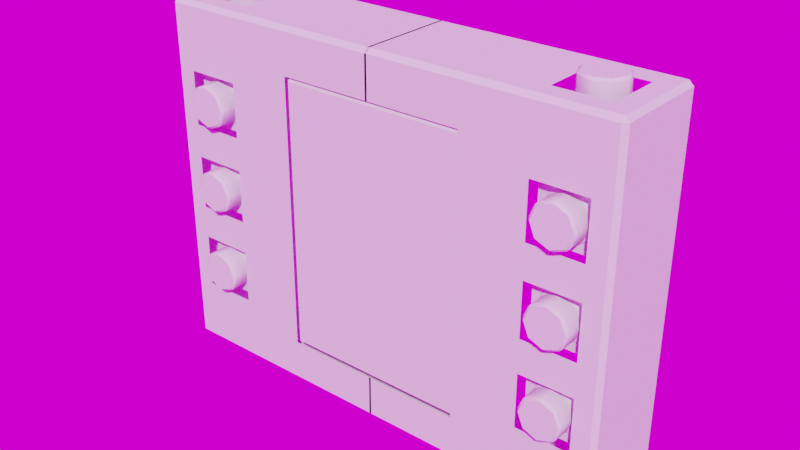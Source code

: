 # Source: model.blend  (saved by Blender 4.0.36; exported with 4.5.12 LTS)
import bpy
from mathutils import Matrix  # noqa: F401  (used for matrix-valued properties, if any)

bpy.ops.wm.read_factory_settings(use_empty=True)
scene = bpy.context.scene
scene.name = 'Scene'

# ---- collections
col_buttons = bpy.data.collections.new('buttons'); scene.collection.children.link(col_buttons)

# ---- images (referenced by path relative to the original .blend; pixels are not part of the script)
import os
ASSET_DIR = os.environ.get("B2B_ASSET_DIR", "")  # directory of the original .blend (textures are referenced by path, not embedded)
HERE = os.path.dirname(os.path.abspath(__file__))  # packed textures are extracted next to this script under _unpacked/

def load_image(name, relpath, width, height, colorspace="sRGB"):
    """Load a texture the original file referenced (path relative to the .blend, or extracted next to this script)."""
    p = next((c for c in (os.path.join(HERE, relpath), os.path.join(ASSET_DIR, relpath)) if relpath and os.path.exists(c)), "")
    if p:
        img = bpy.data.images.load(p, check_existing=True)
        img.name = name
    else:  # same state as the original file: an image datablock whose file is absent (Cycles renders it pink)
        img = bpy.data.images.new(name, width, height)
        img.source = "FILE"
        img.filepath = "//" + (relpath or name)
    img.colorspace_settings.name = colorspace
    return img
img_day_forest_exr = load_image('Day-Forest.exr', 'Day-Forest.exr', 1024, 1024, 'Linear Rec.709')

# ---- node groups
ng_auto_smooth = bpy.data.node_groups.new('Auto Smooth', 'GeometryNodeTree')
_s = ng_auto_smooth.interface.new_socket(name='Geometry', in_out='OUTPUT', socket_type='NodeSocketGeometry')
_s = ng_auto_smooth.interface.new_socket(name='Geometry', in_out='INPUT', socket_type='NodeSocketGeometry')
_s = ng_auto_smooth.interface.new_socket(name='Angle', in_out='INPUT', socket_type='NodeSocketFloat')
_s.subtype = 'ANGLE'
_s.min_value = 0.0
_s.max_value = 3.142
ng_auto_smooth.is_modifier = True
_N = ng_auto_smooth.nodes; _L = ng_auto_smooth.links
n0 = _N.new('NodeGroupOutput'); n0.name = 'Group Output'; n0.location = (480, -100)
n1 = _N.new('NodeGroupInput'); n1.name = 'Group Input'; n1.location = (-420, -300)
n2 = _N.new('NodeGroupInput'); n2.name = 'Group Input.001'; n2.location = (-60, -100)
n3 = _N.new('GeometryNodeSetShadeSmooth'); n3.name = 'Set Shade Smooth'; n3.location = (120, -100)
n3.domain = 'EDGE'
n4 = _N.new('GeometryNodeSetShadeSmooth'); n4.name = 'Set Shade Smooth.001'; n4.location = (300, -100)
n5 = _N.new('GeometryNodeInputMeshEdgeAngle'); n5.name = 'Edge Angle'; n5.location = (-420, -220)
n6 = _N.new('GeometryNodeInputEdgeSmooth'); n6.name = 'Is Edge Smooth'; n6.location = (-60, -160)
n7 = _N.new('GeometryNodeInputShadeSmooth'); n7.name = 'Is Face Smooth'; n7.location = (-240, -340)
n8 = _N.new('FunctionNodeBooleanMath'); n8.name = 'Boolean Math'; n8.location = (-60, -220)
n9 = _N.new('FunctionNodeCompare'); n9.name = 'Compare'; n9.location = (-240, -180)
n9.operation = 'LESS_EQUAL'
_L.new(n5.outputs[0], n9.inputs[0])
_L.new(n4.outputs[0], n0.inputs[0])
_L.new(n1.outputs[1], n9.inputs[1])
_L.new(n9.outputs[0], n8.inputs[0])
_L.new(n7.outputs[0], n8.inputs[1])
_L.new(n2.outputs[0], n3.inputs[0])
_L.new(n6.outputs[0], n3.inputs[1])
_L.new(n3.outputs[0], n4.inputs[0])
_L.new(n8.outputs[0], n3.inputs[2])
n0.is_active_output = True

# ---- world
world_world = bpy.data.worlds.new('World'); scene.world = world_world
world_world.use_nodes = True; world_world.node_tree.nodes.clear()
_N = world_world.node_tree.nodes; _L = world_world.node_tree.links
n0 = _N.new('ShaderNodeOutputWorld'); n0.name = 'World Output'; n0.location = (300, 300)
n1 = _N.new('ShaderNodeBackground'); n1.name = 'Background'; n1.location = (10, 300)
n2 = _N.new('ShaderNodeTexEnvironment'); n2.name = 'Environment Texture'; n2.location = (-280, 280)
n2.image = img_day_forest_exr
_L.new(n1.outputs[0], n0.inputs[0])
_L.new(n2.outputs[0], n1.inputs[0])
n0.is_active_output = True
world_world.color = (0.05088, 0.05088, 0.05088)
world_world.use_sun_shadow = False
world_world.sun_shadow_jitter_overblur = 0.0

# ---- meshes
me_cube = bpy.data.meshes.new('Cube')
me_cube.from_pydata([(-2.635, -0.085, 3.142e-07), (-2.635, -0.085, 7.25), (-2.635, 0.085, 4.334e-07), (2.635, -0.085, -1.897e-07), (2.635, -0.085, 7.25), (2.635, 0.085, -7.052e-08), (-2.085, 0.085, 2.906e-07), (-2.085, -0.085, 1.714e-07), (-2.085, -0.085, 7.25), (2.165, -0.085, -1.197e-07), (2.165, 0.085, -6.007e-08), (2.165, -0.085, 7.25), (-2.635, 0.085, 7.25), (2.635, 0.085, 7.25), (-2.085, 0.085, 7.25), (2.165, 0.085, 7.25), (-2.635, 0.085, 0.55), (2.635, 0.085, 0.55), (2.635, -0.085, 0.55), (-2.085, -0.085, 0.55), (-2.085, 0.085, 0.55), (2.165, -0.085, 0.55), (2.165, 0.085, 0.55), (-2.635, -0.085, 0.55), (-2.635, -0.085, 6.63), (-2.635, 0.085, 6.63), (2.635, 0.085, 6.63), (2.635, -0.085, 6.63), (-2.085, -0.085, 6.63), (-2.085, 0.085, 6.63), (2.165, -0.085, 6.63), (2.165, 0.085, 6.63), (-2.085, -0.57, 6.63), (-2.085, -0.57, 0.55), (2.165, -0.57, 6.63), (2.165, -0.57, 0.55)], [], [(10, 5, 3, 9), (14, 12, 1, 8), (15, 14, 8, 11), (2, 6, 7, 0), (13, 15, 11, 4), (6, 10, 9, 7), (29, 14, 15, 31), (27, 4, 11, 30), (25, 12, 14, 29), (30, 11, 8, 28), (28, 8, 1, 24), (26, 13, 4, 27), (31, 15, 13, 26), (24, 1, 12, 25), (0, 23, 16, 2), (10, 22, 17, 5), (5, 17, 18, 3), (7, 19, 23, 0), (9, 21, 19, 7), (2, 16, 20, 6), (3, 18, 21, 9), (6, 20, 22, 10), (23, 24, 25, 16), (22, 31, 26, 17), (17, 26, 27, 18), (19, 28, 24, 23), (21, 30, 34, 35), (16, 25, 29, 20), (18, 27, 30, 21), (20, 29, 31, 22), (35, 34, 32, 33), (28, 19, 33, 32), (19, 21, 35, 33), (30, 28, 32, 34)])
me_cube.polygons.foreach_set('use_smooth', [True] * 34)
_uv = me_cube.uv_layers.new(name='UVMap')
_uv.uv.foreach_set('vector', [0.375, 0.5, 0.375, 0.5, 0.375, 0.75, 0.375, 0.75, 0.875, 0.5, 0.875, 0.5, 0.875, 0.75, 0.875, 0.75, 0.625, 0.5, 0.875, 0.5, 0.875, 0.75, 0.625, 0.75, 0.125, 0.5, 0.125, 0.5, 0.125, 0.75, 0.125, 0.75, 0.625, 0.5, 0.625, 0.5, 0.625, 0.75, 0.625, 0.75, 0.125, 0.5, 0.375, 0.5, 0.375, 0.75, 0.125, 0.75, 0.625, 0.25, 0.625, 0.25, 0.625, 0.5, 0.625, 0.5, 0.625, 0.75, 0.625, 0.75, 0.625, 0.75, 0.625, 0.75, 0.625, 0.25, 0.625, 0.25, 0.625, 0.25, 0.625, 0.25, 0.625, 0.75, 0.625, 0.75, 0.625, 1.0, 0.625, 1.0, 0.625, 1.0, 0.625, 1.0, 0.625, 1.0, 0.625, 1.0, 0.625, 0.5, 0.625, 0.5, 0.625, 0.75, 0.625, 0.75, 0.625, 0.5, 0.625, 0.5, 0.625, 0.5, 0.625, 0.5, 0.625, 0.0, 0.625, 0.0, 0.625, 0.25, 0.625, 0.25, 0.375, 0.0, 0.375, 2.384e-07, 0.375, 0.25, 0.375, 0.25, 0.375, 0.5, 0.375, 0.5, 0.375, 0.5, 0.375, 0.5, 0.375, 0.5, 0.375, 0.5, 0.375, 0.75, 0.375, 0.75, 0.375, 1.0, 0.375, 1.0, 0.375, 1.0, 0.375, 1.0, 0.375, 0.75, 0.375, 0.75, 0.375, 1.0, 0.375, 1.0, 0.375, 0.25, 0.375, 0.25, 0.375, 0.25, 0.375, 0.25, 0.375, 0.75, 0.375, 0.75, 0.375, 0.75, 0.375, 0.75, 0.375, 0.25, 0.375, 0.25, 0.375, 0.5, 0.375, 0.5, 0.375, 2.384e-07, 0.625, 0.0, 0.625, 0.25, 0.375, 0.25, 0.375, 0.5, 0.625, 0.5, 0.625, 0.5, 0.375, 0.5, 0.375, 0.5, 0.625, 0.5, 0.625, 0.75, 0.375, 0.75, 0.375, 1.0, 0.625, 1.0, 0.625, 1.0, 0.375, 1.0, 0.375, 0.75, 0.625, 0.75, 0.625, 0.75, 0.375, 0.75, 0.375, 0.25, 0.625, 0.25, 0.625, 0.25, 0.375, 0.25, 0.375, 0.75, 0.625, 0.75, 0.625, 0.75, 0.375, 0.75, 0.375, 0.25, 0.625, 0.25, 0.625, 0.5, 0.375, 0.5, 0.375, 0.75, 0.625, 0.75, 0.625, 1.0, 0.375, 1.0, 0.625, 1.0, 0.375, 1.0, 0.375, 1.0, 0.625, 1.0, 0.375, 1.0, 0.375, 0.75, 0.375, 0.75, 0.375, 1.0, 0.625, 0.75, 0.625, 1.0, 0.625, 1.0, 0.625, 0.75])
me_cube.update()
me_cube_001 = bpy.data.meshes.new('Cube.001')
me_cube_001.from_pydata([(-2.085, -0.57, 6.63), (-2.085, -0.57, 0.55), (-3.085, -0.57, 7.63), (-3.085, -0.57, -0.45), (0.02222, -0.57, 0.55), (0.02222, -0.57, 6.63), (0.02222, -0.57, -0.45), (0.02222, -0.57, 7.63), (-3.585, -0.57, 7.63), (-3.585, -0.57, -0.45), (-4.785, -0.57, 7.63), (-4.785, -0.57, -0.45), (-3.585, 1.63, -0.45), (-4.785, 1.63, -0.45), (-4.785, 1.63, 7.63), (-5.285, -0.57, -0.45), (-5.285, -0.57, 7.63), (-3.085, -0.07, 7.63), (0.02222, -0.07, 7.63), (-3.585, -0.07, 7.63), (-4.785, -0.07, 7.63), (-5.285, -0.07, 7.63), (-3.085, 1.13, 7.63), (0.02222, 1.13, 7.63), (-3.585, 1.13, 7.63), (-4.785, 1.13, 7.63), (-2.085, -0.57, 2.24), (-2.085, -0.57, 1.04), (-2.085, -0.57, 6.14), (-2.085, -0.57, 4.94), (-2.085, -0.57, 4.19), (-2.085, -0.57, 2.99), (-5.285, 1.63, 6.14), (-3.085, -0.57, 6.14), (-3.085, -0.57, 4.94), (-5.285, 1.63, 4.94), (-3.085, -0.57, 1.04), (-3.085, -0.57, 2.24), (-5.285, 1.63, 2.24), (-3.085, -0.57, 2.99), (-3.085, -0.57, 4.19), (-5.285, 1.63, 1.04), (-5.285, -0.57, 2.99), (-5.285, -0.57, 4.19), (-5.285, 1.63, 4.19), (-3.585, -0.57, 6.14), (-3.585, -0.57, 4.94), (-5.285, 1.63, 2.99), (-3.585, -0.57, 1.04), (-3.585, -0.57, 2.24), (-5.285, -0.57, 1.04), (-5.285, -0.57, 2.24), (-5.285, 1.63, -0.45), (-3.585, -0.57, 2.99), (-3.585, -0.57, 4.19), (-5.285, 1.63, 7.63), (-5.285, -0.57, 4.94), (-5.285, -0.57, 6.14), (-4.785, -0.57, 4.94), (-4.785, -0.57, 6.14), (-3.585, 1.63, 7.63), (-4.785, -0.57, 2.24), (-4.785, -0.57, 1.04), (-4.785, -0.57, 4.19), (-4.785, -0.57, 2.99), (-3.085, 1.63, 7.63), (-3.085, 1.63, -0.45), (0.02222, 1.63, 7.63), (0.02222, 1.63, -0.45), (-5.285, 1.13, -0.45), (-5.285, 1.13, 1.04), (-5.285, 1.13, 4.19), (-5.285, 1.13, 2.24), (-5.285, 1.13, 2.99), (-5.285, 1.13, 4.94), (-5.285, 1.13, 6.14), (-4.785, 1.13, -0.45), (-3.585, 1.13, -0.45), (-3.085, 1.13, -0.45), (0.02222, 1.13, -0.45), (-5.285, 1.13, 7.63), (-5.285, -0.07, -0.45), (-5.285, -0.07, 4.19), (-5.285, -0.07, 2.24), (-5.285, -0.07, 4.94), (-4.785, -0.07, -0.45), (-3.585, -0.07, -0.45), (-3.085, -0.07, -0.45), (0.02222, -0.07, -0.45), (-5.285, -0.07, 1.04), (-5.285, -0.07, 2.99), (-5.285, -0.07, 6.14)], [], [(5, 7, 2, 0), (2, 8, 45, 33), (1, 3, 6, 4), (58, 56, 43, 63), (62, 50, 15, 11), (48, 62, 11, 9), (49, 53, 64, 61), (54, 46, 58, 63), (37, 39, 53, 49), (36, 48, 9, 3), (30, 29, 34, 40), (40, 34, 46, 54), (0, 2, 33, 28), (64, 42, 51, 61), (8, 10, 59, 45), (80, 25, 14, 55), (10, 16, 57, 59), (27, 36, 3, 1), (8, 19, 20, 10), (2, 17, 19, 8), (10, 20, 21, 16), (7, 18, 17, 2), (74, 75, 32, 35), (18, 23, 22, 17), (20, 25, 80, 21), (17, 22, 24, 19), (22, 23, 67, 65), (36, 37, 49, 48), (39, 40, 54, 53), (62, 61, 51, 50), (57, 56, 58, 59), (27, 26, 37, 36), (31, 30, 40, 39), (73, 71, 44, 47), (64, 63, 43, 42), (70, 72, 38, 41), (29, 28, 33, 34), (69, 70, 41, 52), (34, 33, 45, 46), (71, 74, 35, 44), (25, 24, 60, 14), (72, 73, 47, 38), (24, 22, 65, 60), (75, 80, 55, 32), (26, 31, 39, 37), (76, 69, 52, 13), (77, 76, 13, 12), (78, 77, 12, 66), (79, 78, 66, 68), (88, 87, 78, 79), (87, 86, 77, 78), (86, 85, 76, 77), (85, 81, 69, 76), (91, 21, 80, 75), (83, 90, 73, 72), (82, 84, 74, 71), (81, 89, 70, 69), (89, 83, 72, 70), (90, 82, 71, 73), (84, 91, 75, 74), (56, 57, 91, 84), (42, 43, 82, 90), (50, 51, 83, 89), (15, 50, 89, 81), (43, 56, 84, 82), (51, 42, 90, 83), (57, 16, 21, 91), (11, 15, 81, 85), (9, 11, 85, 86), (3, 9, 86, 87), (6, 3, 87, 88)])
me_cube_001.polygons.foreach_set('use_smooth', [True] * 71)
_uv = me_cube_001.uv_layers.new(name='UVMap')
_uv.uv.foreach_set('vector', [0.625, 0.876, 0.625, 0.8757, 0.625, 1.0, 0.625, 1.0, 0.625, 1.0, 0.625, 1.0, 0.5894, 1.0, 0.5894, 1.0, 0.375, 1.0, 0.375, 1.0, 0.375, 0.8757, 0.375, 0.876, 0.5351, 1.0, 0.5351, 1.0, 0.5245, 1.0, 0.5245, 1.0, 0.4106, 1.0, 0.4106, 1.0, 0.375, 1.0, 0.375, 1.0, 0.4106, 1.0, 0.4106, 1.0, 0.375, 1.0, 0.375, 1.0, 0.4649, 1.0, 0.4755, 1.0, 0.4755, 1.0, 0.4649, 1.0, 0.5245, 1.0, 0.5351, 1.0, 0.5351, 1.0, 0.5245, 1.0, 0.4649, 1.0, 0.4755, 1.0, 0.4755, 1.0, 0.4649, 1.0, 0.4106, 1.0, 0.4106, 1.0, 0.375, 1.0, 0.375, 1.0, 0.5326, 1.0, 0.5466, 1.0, 0.5351, 1.0, 0.5245, 1.0, 0.5245, 1.0, 0.5351, 1.0, 0.5351, 1.0, 0.5245, 1.0, 0.625, 1.0, 0.625, 1.0, 0.5894, 1.0, 0.6135, 1.0, 0.4755, 1.0, 0.4755, 1.0, 0.4649, 1.0, 0.4649, 1.0, 0.625, 1.0, 0.625, 1.0, 0.5894, 1.0, 0.5894, 1.0, 0.625, 1.0, 0.625, 1.0, 0.625, 1.0, 0.625, 1.0, 0.625, 1.0, 0.625, 1.0, 0.5894, 1.0, 0.5894, 1.0, 0.3865, 1.0, 0.4106, 1.0, 0.375, 1.0, 0.375, 1.0, 0.625, 1.0, 0.625, 1.0, 0.625, 1.0, 0.625, 1.0, 0.625, 1.0, 0.625, 1.0, 0.625, 1.0, 0.625, 1.0, 0.625, 1.0, 0.625, 1.0, 0.625, 1.0, 0.625, 1.0, 0.625, 0.8757, 0.625, 0.8757, 0.625, 1.0, 0.625, 1.0, 0.5351, 1.0, 0.5894, 1.0, 0.5894, 1.0, 0.5351, 1.0, 0.625, 0.8757, 0.625, 0.8757, 0.625, 1.0, 0.625, 1.0, 0.625, 1.0, 0.625, 1.0, 0.625, 1.0, 0.625, 1.0, 0.625, 1.0, 0.625, 1.0, 0.625, 1.0, 0.625, 1.0, 0.625, 1.0, 0.625, 0.8757, 0.625, 0.8757, 0.625, 1.0, 0.4106, 1.0, 0.4649, 1.0, 0.4649, 1.0, 0.4106, 1.0, 0.4755, 1.0, 0.5245, 1.0, 0.5245, 1.0, 0.4755, 1.0, 0.4106, 1.0, 0.4649, 1.0, 0.4649, 1.0, 0.4106, 1.0, 0.5894, 1.0, 0.5351, 1.0, 0.5351, 1.0, 0.5894, 1.0, 0.3865, 1.0, 0.4534, 1.0, 0.4649, 1.0, 0.4106, 1.0, 0.4674, 1.0, 0.5326, 1.0, 0.5245, 1.0, 0.4755, 1.0, 0.4755, 1.0, 0.5245, 1.0, 0.5245, 1.0, 0.4755, 1.0, 0.4755, 1.0, 0.5245, 1.0, 0.5245, 1.0, 0.4755, 1.0, 0.4106, 1.0, 0.4649, 1.0, 0.4649, 1.0, 0.4106, 1.0, 0.5466, 1.0, 0.6135, 1.0, 0.5894, 1.0, 0.5351, 1.0, 0.375, 1.0, 0.4106, 1.0, 0.4106, 1.0, 0.375, 1.0, 0.5351, 1.0, 0.5894, 1.0, 0.5894, 1.0, 0.5351, 1.0, 0.5245, 1.0, 0.5351, 1.0, 0.5351, 1.0, 0.5245, 1.0, 0.625, 1.0, 0.625, 1.0, 0.625, 1.0, 0.625, 1.0, 0.4649, 1.0, 0.4755, 1.0, 0.4755, 1.0, 0.4649, 1.0, 0.625, 1.0, 0.625, 1.0, 0.625, 1.0, 0.625, 1.0, 0.5894, 1.0, 0.625, 1.0, 0.625, 1.0, 0.5894, 1.0, 0.4534, 1.0, 0.4674, 1.0, 0.4755, 1.0, 0.4649, 1.0, 0.0, 0.0, 0.0, 0.0, 0.0, 0.0, 0.0, 0.0, 0.0, 0.0, 0.0, 0.0, 0.0, 0.0, 0.0, 0.0, 0.0, 0.0, 0.0, 0.0, 0.0, 0.0, 0.0, 0.0, 0.0, 0.0, 0.0, 0.0, 0.0, 0.0, 0.0, 0.0, 0.0, 0.0, 0.0, 0.0, 0.0, 0.0, 0.0, 0.0, 0.0, 0.0, 0.0, 0.0, 0.0, 0.0, 0.0, 0.0, 0.0, 0.0, 0.0, 0.0, 0.0, 0.0, 0.0, 0.0, 0.0, 0.0, 0.0, 0.0, 0.0, 0.0, 0.0, 0.0, 0.5894, 1.0, 0.625, 1.0, 0.625, 1.0, 0.5894, 1.0, 0.4649, 1.0, 0.4755, 1.0, 0.4755, 1.0, 0.4649, 1.0, 0.5245, 1.0, 0.5351, 1.0, 0.5351, 1.0, 0.5245, 1.0, 0.375, 1.0, 0.4106, 1.0, 0.4106, 1.0, 0.375, 1.0, 0.4106, 1.0, 0.4649, 1.0, 0.4649, 1.0, 0.4106, 1.0, 0.4755, 1.0, 0.5245, 1.0, 0.5245, 1.0, 0.4755, 1.0, 0.5351, 1.0, 0.5894, 1.0, 0.5894, 1.0, 0.5351, 1.0, 0.5351, 1.0, 0.5894, 1.0, 0.5894, 1.0, 0.5351, 1.0, 0.4755, 1.0, 0.5245, 1.0, 0.5245, 1.0, 0.4755, 1.0, 0.4106, 1.0, 0.4649, 1.0, 0.4649, 1.0, 0.4106, 1.0, 0.375, 1.0, 0.4106, 1.0, 0.4106, 1.0, 0.375, 1.0, 0.5245, 1.0, 0.5351, 1.0, 0.5351, 1.0, 0.5245, 1.0, 0.4649, 1.0, 0.4755, 1.0, 0.4755, 1.0, 0.4649, 1.0, 0.5894, 1.0, 0.625, 1.0, 0.625, 1.0, 0.5894, 1.0, 0.0, 0.0, 0.0, 0.0, 0.0, 0.0, 0.0, 0.0, 0.0, 0.0, 0.0, 0.0, 0.0, 0.0, 0.0, 0.0, 0.0, 0.0, 0.0, 0.0, 0.0, 0.0, 0.0, 0.0, 0.0, 0.0, 0.0, 0.0, 0.0, 0.0, 0.0, 0.0])
me_cube_001.update()
me_cube_002 = bpy.data.meshes.new('Cube.002')
me_cube_002.from_pydata([(0.6, 0.1667, 0.6), (0.6, 0.1667, -0.6), (-0.6, 0.1667, -0.6), (-0.6, 0.1667, 0.6), (-0.6, 0.1667, 0.0), (0.6, 0.1667, 0.0), (4.768e-07, 0.1667, -0.6), (4.768e-07, 0.1667, 0.6), (-0.4875, -0.3333, 4.768e-07), (-0.4875, 0.1667, 4.768e-07), (-0.3447, 0.1667, -0.3447), (0.4875, 0.1667, 4.768e-07), (0.3447, 0.1667, 0.3447), (4.768e-07, 0.1667, -0.4875), (0.3447, 0.1667, -0.3447), (4.768e-07, 0.1667, 0.4875), (-0.3447, 0.1667, 0.3447), (-0.3447, -0.3333, -0.3447), (0.4875, -0.3333, 4.768e-07), (0.3447, -0.3333, 0.3447), (4.768e-07, -0.3333, -0.4875), (0.3447, -0.3333, -0.3447), (4.768e-07, -0.3333, 0.4875), (-0.3447, -0.3333, 0.3447)], [], [(15, 16, 23, 22), (11, 12, 19, 18), (12, 15, 22, 19), (14, 11, 18, 21), (9, 4, 2, 10), (11, 5, 0, 12), (13, 6, 1, 14), (15, 7, 3, 16), (16, 3, 4, 9), (14, 1, 5, 11), (10, 2, 6, 13), (12, 0, 7, 15), (10, 13, 20, 17), (16, 9, 8, 23), (13, 14, 21, 20), (9, 10, 17, 8), (22, 23, 8, 17, 20, 21, 18, 19)])
me_cube_002.polygons.foreach_set('use_smooth', [True] * 17)
_uv = me_cube_002.uv_layers.new(name='UVMap')
_uv.uv.foreach_set('vector', [0.0, 0.0, 0.0, 0.0, 0.0, 0.0, 0.0, 0.0, 0.0, 0.0, 0.0, 0.0, 0.0, 0.0, 0.0, 0.0, 0.0, 0.0, 0.0, 0.0, 0.0, 0.0, 0.0, 0.0, 0.0, 0.0, 0.0, 0.0, 0.0, 0.0, 0.0, 0.0, 0.0, 0.0, 0.0, 0.0, 0.0, 0.0, 0.0, 0.0, 0.0, 0.0, 0.0, 0.0, 0.0, 0.0, 0.0, 0.0, 0.0, 0.0, 0.0, 0.0, 0.0, 0.0, 0.0, 0.0, 0.0, 0.0, 0.0, 0.0, 0.0, 0.0, 0.0, 0.0, 0.0, 0.0, 0.0, 0.0, 0.0, 0.0, 0.0, 0.0, 0.0, 0.0, 0.0, 0.0, 0.0, 0.0, 0.0, 0.0, 0.0, 0.0, 0.0, 0.0, 0.0, 0.0, 0.0, 0.0, 0.0, 0.0, 0.0, 0.0, 0.0, 0.0, 0.0, 0.0, 0.0, 0.0, 0.0, 0.0, 0.0, 0.0, 0.0, 0.0, 0.0, 0.0, 0.0, 0.0, 0.0, 0.0, 0.0, 0.0, 0.0, 0.0, 0.0, 0.0, 0.0, 0.0, 0.0, 0.0, 0.0, 0.0, 0.0, 0.0, 0.0, 0.0, 0.0, 0.0, 0.0, 0.0, 0.0, 0.0, 0.0, 0.0, 0.0, 0.0, 0.0, 0.0, 0.0, 0.0, 0.0, 0.0, 0.0, 0.0])
me_cube_002.update()

# ---- objects
ob_display = bpy.data.objects.new('display', me_cube)
ob_case = bpy.data.objects.new('case', me_cube_001)
ob_l1 = bpy.data.objects.new('l1', me_cube_002)
ob_l2 = bpy.data.objects.new('l2', me_cube_002)
ob_l3 = bpy.data.objects.new('l3', me_cube_002)
ob_r1 = bpy.data.objects.new('r1', me_cube_002)
ob_r2 = bpy.data.objects.new('r2', me_cube_002)
ob_r3 = bpy.data.objects.new('r3', me_cube_002)
ob_lu = bpy.data.objects.new('lu', me_cube_002)
ob_ru = bpy.data.objects.new('ru', me_cube_002)

# ---- transforms, parenting, visibility, modifiers, constraints
ob_display.location = (0.0, 0.0, 0.0)
_m = ob_display.modifiers.new('Bevel', 'BEVEL')
_m = ob_display.modifiers.new('Auto Smooth', 'NODES')
_m.node_group = ng_auto_smooth
_gi = [s.identifier for s in ng_auto_smooth.interface.items_tree if s.item_type == 'SOCKET' and s.in_out == 'INPUT']
_m[_gi[1]] = 0.5236  # Angle
ob_case.location = (0.0, 0.0, 0.0)
_m = ob_case.modifiers.new('Mirror', 'MIRROR')
_m = ob_case.modifiers.new('Bevel', 'BEVEL')
_m = ob_case.modifiers.new('Auto Smooth', 'NODES')
_m.node_group = ng_auto_smooth
_gi = [s.identifier for s in ng_auto_smooth.interface.items_tree if s.item_type == 'SOCKET' and s.in_out == 'INPUT']
_m[_gi[1]] = 0.5236  # Angle
ob_l1.location = (-4.185, -0.4867, 5.54)
_m = ob_l1.modifiers.new('Bevel', 'BEVEL')
_m.width = 0.05
_m.width_pct = 0.05
_m = ob_l1.modifiers.new('Auto Smooth', 'NODES')
_m.node_group = ng_auto_smooth
_gi = [s.identifier for s in ng_auto_smooth.interface.items_tree if s.item_type == 'SOCKET' and s.in_out == 'INPUT']
_m[_gi[1]] = 0.5236  # Angle
ob_l2.location = (-4.185, -0.4867, 3.59)
_m = ob_l2.modifiers.new('Bevel', 'BEVEL')
_m.width = 0.05
_m.width_pct = 0.05
_m = ob_l2.modifiers.new('Auto Smooth', 'NODES')
_m.node_group = ng_auto_smooth
_gi = [s.identifier for s in ng_auto_smooth.interface.items_tree if s.item_type == 'SOCKET' and s.in_out == 'INPUT']
_m[_gi[1]] = 0.5236  # Angle
ob_l3.location = (-4.185, -0.4867, 1.64)
_m = ob_l3.modifiers.new('Bevel', 'BEVEL')
_m.width = 0.05
_m.width_pct = 0.05
_m = ob_l3.modifiers.new('Auto Smooth', 'NODES')
_m.node_group = ng_auto_smooth
_gi = [s.identifier for s in ng_auto_smooth.interface.items_tree if s.item_type == 'SOCKET' and s.in_out == 'INPUT']
_m[_gi[1]] = 0.5236  # Angle
ob_r1.location = (4.229, -0.4867, 5.54)
_m = ob_r1.modifiers.new('Bevel', 'BEVEL')
_m.width = 0.05
_m.width_pct = 0.05
_m = ob_r1.modifiers.new('Auto Smooth', 'NODES')
_m.node_group = ng_auto_smooth
_gi = [s.identifier for s in ng_auto_smooth.interface.items_tree if s.item_type == 'SOCKET' and s.in_out == 'INPUT']
_m[_gi[1]] = 0.5236  # Angle
ob_r2.location = (4.229, -0.4867, 3.59)
_m = ob_r2.modifiers.new('Bevel', 'BEVEL')
_m.width = 0.05
_m.width_pct = 0.05
_m = ob_r2.modifiers.new('Auto Smooth', 'NODES')
_m.node_group = ng_auto_smooth
_gi = [s.identifier for s in ng_auto_smooth.interface.items_tree if s.item_type == 'SOCKET' and s.in_out == 'INPUT']
_m[_gi[1]] = 0.5236  # Angle
ob_r3.location = (4.229, -0.4867, 1.64)
_m = ob_r3.modifiers.new('Bevel', 'BEVEL')
_m.width = 0.05
_m.width_pct = 0.05
_m = ob_r3.modifiers.new('Auto Smooth', 'NODES')
_m.node_group = ng_auto_smooth
_gi = [s.identifier for s in ng_auto_smooth.interface.items_tree if s.item_type == 'SOCKET' and s.in_out == 'INPUT']
_m[_gi[1]] = 0.5236  # Angle
ob_lu.location = (-4.185, 0.53, 7.547)
ob_lu.rotation_euler = (-1.571, -0.0, 0.0)
_m = ob_lu.modifiers.new('Bevel', 'BEVEL')
_m.width = 0.05
_m.width_pct = 0.05
_m = ob_lu.modifiers.new('Auto Smooth', 'NODES')
_m.node_group = ng_auto_smooth
_gi = [s.identifier for s in ng_auto_smooth.interface.items_tree if s.item_type == 'SOCKET' and s.in_out == 'INPUT']
_m[_gi[1]] = 0.5236  # Angle
ob_ru.location = (4.229, 0.53, 7.547)
ob_ru.rotation_euler = (-1.571, -0.0, 0.0)
_m = ob_ru.modifiers.new('Bevel', 'BEVEL')
_m.width = 0.05
_m.width_pct = 0.05
_m = ob_ru.modifiers.new('Auto Smooth', 'NODES')
_m.node_group = ng_auto_smooth
_gi = [s.identifier for s in ng_auto_smooth.interface.items_tree if s.item_type == 'SOCKET' and s.in_out == 'INPUT']
_m[_gi[1]] = 0.5236  # Angle

# ---- collection membership
scene.collection.objects.link(ob_display)
scene.collection.objects.link(ob_case)
col_buttons.objects.link(ob_l1)
col_buttons.objects.link(ob_l2)
col_buttons.objects.link(ob_l3)
col_buttons.objects.link(ob_r1)
col_buttons.objects.link(ob_r2)
col_buttons.objects.link(ob_r3)
col_buttons.objects.link(ob_lu)
col_buttons.objects.link(ob_ru)

# ---- scene / render settings (as saved in the file)
scene.frame_start = 1; scene.frame_end = 30; scene.frame_set(0)
scene.render.engine = 'CYCLES'
scene.render.use_persistent_data = True
scene.cycles.samples = 512
scene.cycles.sampling_pattern = 'TABULATED_SOBOL'
scene.cycles.adaptive_threshold = 0.1
scene.cycles.max_bounces = 8
scene.cycles.transmission_bounces = 8
scene.cycles.volume_bounces = 4
scene.view_settings.view_transform = 'Filmic'
bpy.context.view_layer.update()

# ---- added for rendering (the .blend has no active camera and no usable light): camera, sun
cam_auto = bpy.data.cameras.new('AutoCamera')
cam_auto.lens = 50.0
cam_auto.sensor_width = 36.0
cam_auto.clip_end = 1000.0
ob_auto_camera = bpy.data.objects.new('AutoCamera', cam_auto)
scene.collection.objects.link(ob_auto_camera)
ob_auto_camera.location = (12.6562, -14.7824, 13.84)
ob_auto_camera.rotation_euler = (1.09748, -7.21219e-08, 0.694738)
scene.camera = ob_auto_camera
light_auto_sun = bpy.data.lights.new('AutoSun', 'SUN')
light_auto_sun.energy = 3.0
light_auto_sun.angle = 0.0523599
ob_auto_sun = bpy.data.objects.new('AutoSun', light_auto_sun)
scene.collection.objects.link(ob_auto_sun)
ob_auto_sun.rotation_euler = (0.872665, 0.174533, 0.523599)
bpy.context.view_layer.update()
